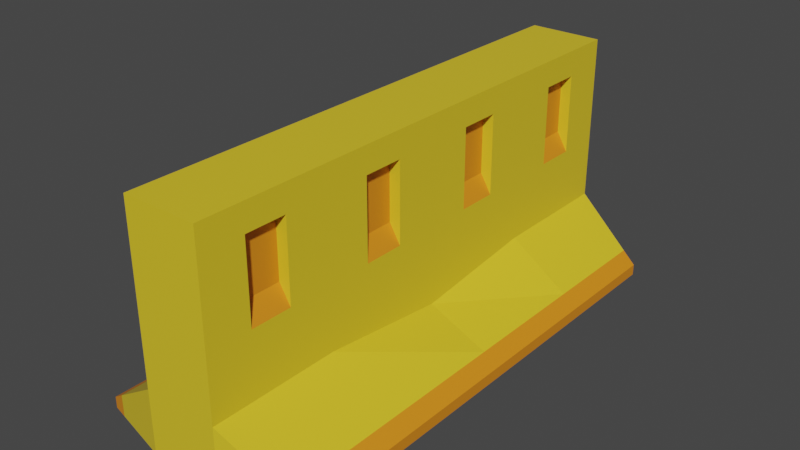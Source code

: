 # Source: RoadBlock.blend  (saved by Blender 2.82.7; exported with 4.5.12 LTS)
import bpy
from mathutils import Matrix  # noqa: F401  (used for matrix-valued properties, if any)

bpy.ops.wm.read_factory_settings(use_empty=True)
scene = bpy.context.scene
scene.name = 'Scene'

# ---- collections
col_collection = bpy.data.collections.new('Collection'); scene.collection.children.link(col_collection)

# ---- materials (node trees are filled in below, after node groups)
mat_safety_yellow = bpy.data.materials.new('Safety Yellow')
mat_safety_yellow.alpha_threshold = 0.0
mat_safety_yellow.use_transparent_shadow = False
mat_safety_yellow.line_color = (0.0, 0.0, 0.0, 1.0)
mat_darkeryellow = bpy.data.materials.new('DarkerYellow')
mat_darkeryellow.use_transparent_shadow = False

# ---- material node trees
mat_safety_yellow.use_nodes = True; mat_safety_yellow.node_tree.nodes.clear()
_N = mat_safety_yellow.node_tree.nodes; _L = mat_safety_yellow.node_tree.links
n0 = _N.new('ShaderNodeOutputMaterial'); n0.name = 'Material Output'; n0.location = (300, 300)
n1 = _N.new('ShaderNodeBsdfPrincipled'); n1.name = 'Principled BSDF'; n1.location = (10, 300)
n1.distribution = 'GGX'
n1.subsurface_method = 'BURLEY'
n1.inputs[0].default_value = (0.8, 0.5832, 0.02444, 1.0)
n1.inputs[2].default_value = 0.4
n1.inputs[3].default_value = 1.45
n1.inputs[27].default_value = (0.0, 0.0, 0.0, 1.0)
n1.inputs[28].default_value = 1.0
_L.new(n1.outputs[0], n0.inputs[0])
n0.is_active_output = True
mat_darkeryellow.use_nodes = True; mat_darkeryellow.node_tree.nodes.clear()
_N = mat_darkeryellow.node_tree.nodes; _L = mat_darkeryellow.node_tree.links
n0 = _N.new('ShaderNodeOutputMaterial'); n0.name = 'Material Output'; n0.location = (300, 300)
n1 = _N.new('ShaderNodeBsdfPrincipled'); n1.name = 'Principled BSDF'; n1.location = (10, 300)
n1.distribution = 'GGX'
n1.subsurface_method = 'BURLEY'
n1.inputs[0].default_value = (0.8, 0.2544, 0.01104, 1.0)
n1.inputs[3].default_value = 1.45
n1.inputs[27].default_value = (0.0, 0.0, 0.0, 1.0)
n1.inputs[28].default_value = 1.0
_L.new(n1.outputs[0], n0.inputs[0])
n0.is_active_output = True

# ---- world
world_world = bpy.data.worlds.new('World'); scene.world = world_world
world_world.use_nodes = True; world_world.node_tree.nodes.clear()
_N = world_world.node_tree.nodes; _L = world_world.node_tree.links
n0 = _N.new('ShaderNodeOutputWorld'); n0.name = 'World Output'; n0.location = (300, 300)
n1 = _N.new('ShaderNodeBackground'); n1.name = 'Background'; n1.location = (10, 300)
n1.inputs[0].default_value = (0.05088, 0.05088, 0.05088, 1.0)
_L.new(n1.outputs[0], n0.inputs[0])
n0.is_active_output = True
world_world.color = (0.05088, 0.05088, 0.05088)
world_world.use_sun_shadow = False
world_world.sun_shadow_jitter_overblur = 0.0

# ---- meshes
me_cube = bpy.data.meshes.new('Cube')
me_cube.from_pydata([(1.5, -3.25, 0.15), (1.5, -3.25, 0.0), (0.5, -2.9, 1.695), (0.5, -3.5, 0.0), (0.5, -2.9, 2.763), (0.5, -0.6, 1.695), (0.5, -0.6, 2.763), (1.5, -1.75, 0.15), (0.5, -1.75, 0.0), (0.5, -2.35, 1.695), (0.5, -2.35, 2.763), (1.5, -1.75, 0.0), (0.5, -1.15, 1.695), (0.5, -3.5, 0.8446), (0.5, -1.15, 2.763), (0.5, -3.5, 3.113), (0.5, -1.75, 0.8446), (0.5, -1.75, 3.113), (0.35, -2.35, 1.945), (0.35, -2.9, 1.945), (0.35, -2.35, 2.763), (0.35, -2.9, 2.763), (0.35, -0.6, 1.945), (0.35, -0.6, 2.763), (0.35, -1.15, 1.945), (0.35, -1.15, 2.763), (1.3, -3.3, 0.0), (1.3, -3.3, 0.2889), (1.3, -1.75, 0.2889), (1.3, -1.75, 0.0), (-1.5, -3.25, 0.15), (-1.5, -3.25, 0.0), (-0.5, -2.9, 1.695), (-0.5, -3.5, 0.0), (-0.5, -2.9, 2.763), (-0.5, -0.6, 1.695), (-0.5, -0.6, 2.763), (-1.5, -1.75, 0.15), (-0.5, -1.75, 0.0), (-0.5, -2.35, 1.695), (-0.5, -2.35, 2.763), (-1.5, -1.75, 0.0), (-0.5, -1.15, 1.695), (-0.5, -3.5, 0.8446), (-0.5, -1.15, 2.763), (-0.5, -3.5, 3.113), (-0.5, -1.75, 0.8446), (-0.5, -1.75, 3.113), (0.0, -3.5, 0.0), (0.0, -3.5, 0.8446), (0.0, -3.5, 3.113), (0.0, -1.75, 3.113), (0.0, -1.75, 0.0), (-0.35, -2.35, 1.945), (-0.35, -2.9, 1.945), (-0.35, -2.35, 2.763), (-0.35, -2.9, 2.763), (-0.35, -0.6, 1.945), (-0.35, -0.6, 2.763), (-0.35, -1.15, 1.945), (-0.35, -1.15, 2.763), (-1.3, -3.3, 0.0), (-1.3, -3.3, 0.2889), (-1.3, -1.75, 0.2889), (-1.3, -1.75, 0.0), (1.5, 3.25, 0.15), (1.5, 3.25, 0.0), (0.5, 2.9, 1.695), (0.5, 3.5, 0.0), (0.5, 2.9, 2.763), (1.5, 0.0, 0.15), (1.5, 0.0, 0.0), (0.5, 0.0, 0.0), (0.5, 0.6, 1.695), (0.5, 0.6, 2.763), (1.5, 1.75, 0.15), (0.5, 1.75, 0.0), (0.5, 2.35, 1.695), (0.5, 2.35, 2.763), (1.5, 1.75, 0.0), (0.5, 1.15, 1.695), (0.5, 3.5, 0.8446), (0.5, 1.15, 2.763), (0.5, 3.5, 3.113), (0.5, 1.75, 0.8446), (0.5, 1.75, 3.113), (0.5, 0.0, 0.6446), (0.5, 0.0, 3.113), (0.35, 2.35, 1.945), (0.35, 2.9, 1.945), (0.35, 2.35, 2.763), (0.35, 2.9, 2.763), (0.35, 0.6, 1.945), (0.35, 0.6, 2.763), (0.35, 1.15, 1.945), (0.35, 1.15, 2.763), (1.3, 3.3, 0.0), (1.3, 3.3, 0.2889), (1.3, 0.0, 0.2889), (1.3, 0.0, 0.0), (1.3, 1.75, 0.2889), (1.3, 1.75, 0.0), (-1.5, 3.25, 0.15), (-1.5, 3.25, 0.0), (-0.5, 2.9, 1.695), (-0.5, 3.5, 0.0), (-0.5, 2.9, 2.763), (-1.5, 0.0, 0.15), (-1.5, 0.0, 0.0), (-0.5, 0.0, 0.0), (-0.5, 0.6, 1.695), (-0.5, 0.6, 2.763), (-1.5, 1.75, 0.15), (-0.5, 1.75, 0.0), (-0.5, 2.35, 1.695), (-0.5, 2.35, 2.763), (-1.5, 1.75, 0.0), (-0.5, 1.15, 1.695), (-0.5, 3.5, 0.8446), (-0.5, 1.15, 2.763), (-0.5, 3.5, 3.113), (-0.5, 1.75, 0.8446), (-0.5, 1.75, 3.113), (-0.5, 0.0, 0.6446), (-0.5, 0.0, 3.113), (0.0, 3.5, 0.0), (0.0, 3.5, 0.8446), (0.0, 3.5, 3.113), (0.0, 0.0, 3.113), (0.0, 0.0, 0.0), (0.0, 1.75, 3.113), (0.0, 1.75, 0.0), (-0.35, 2.35, 1.945), (-0.35, 2.9, 1.945), (-0.35, 2.35, 2.763), (-0.35, 2.9, 2.763), (-0.35, 0.6, 1.945), (-0.35, 0.6, 2.763), (-0.35, 1.15, 1.945), (-0.35, 1.15, 2.763), (-1.3, 3.3, 0.0), (-1.3, 3.3, 0.2889), (-1.3, 0.0, 0.2889), (-1.3, 0.0, 0.0), (-1.3, 1.75, 0.2889), (-1.3, 1.75, 0.0)], [], [(29, 11, 1, 26), (11, 7, 0, 1), (52, 8, 3, 48), (26, 27, 13, 3), (49, 13, 15, 50), (12, 5, 22, 24), (129, 72, 8, 52), (71, 70, 7, 11), (99, 71, 11, 29), (10, 4, 21, 20), (9, 2, 13, 16), (4, 10, 17, 15), (2, 4, 15, 13), (10, 9, 16, 17), (6, 5, 86, 87), (5, 12, 16, 86), (14, 6, 87, 17), (12, 14, 17, 16), (87, 128, 51, 17), (17, 51, 50, 15), (3, 13, 49, 48), (24, 22, 23, 25), (19, 18, 20, 21), (4, 2, 19, 21), (6, 14, 25, 23), (9, 10, 20, 18), (14, 12, 24, 25), (2, 9, 18, 19), (5, 6, 23, 22), (72, 99, 29, 8), (70, 98, 28, 7), (7, 28, 27, 0), (1, 0, 27, 26), (8, 29, 26, 3), (13, 27, 28, 16), (16, 28, 98, 86), (64, 61, 31, 41), (41, 31, 30, 37), (52, 48, 33, 38), (61, 33, 43, 62), (49, 50, 45, 43), (42, 59, 57, 35), (129, 52, 38, 109), (108, 41, 37, 107), (143, 64, 41, 108), (40, 55, 56, 34), (39, 46, 43, 32), (34, 45, 47, 40), (32, 43, 45, 34), (40, 47, 46, 39), (36, 124, 123, 35), (35, 123, 46, 42), (44, 47, 124, 36), (42, 46, 47, 44), (124, 47, 51, 128), (47, 45, 50, 51), (33, 48, 49, 43), (59, 60, 58, 57), (54, 56, 55, 53), (34, 56, 54, 32), (36, 58, 60, 44), (39, 53, 55, 40), (44, 60, 59, 42), (32, 54, 53, 39), (35, 57, 58, 36), (109, 38, 64, 143), (107, 37, 63, 142), (37, 30, 62, 63), (31, 61, 62, 30), (38, 33, 61, 64), (62, 43, 46, 63), (63, 46, 123, 142), (101, 96, 66, 79), (79, 66, 65, 75), (131, 125, 68, 76), (96, 68, 81, 97), (126, 127, 83, 81), (80, 94, 92, 73), (129, 131, 76, 72), (71, 79, 75, 70), (99, 101, 79, 71), (78, 90, 91, 69), (77, 84, 81, 67), (69, 83, 85, 78), (67, 81, 83, 69), (78, 85, 84, 77), (74, 87, 86, 73), (73, 86, 84, 80), (82, 85, 87, 74), (80, 84, 85, 82), (87, 85, 130, 128), (85, 83, 127, 130), (68, 125, 126, 81), (94, 95, 93, 92), (89, 91, 90, 88), (69, 91, 89, 67), (74, 93, 95, 82), (77, 88, 90, 78), (82, 95, 94, 80), (67, 89, 88, 77), (73, 92, 93, 74), (72, 76, 101, 99), (70, 75, 100, 98), (75, 65, 97, 100), (66, 96, 97, 65), (76, 68, 96, 101), (97, 81, 84, 100), (100, 84, 86, 98), (145, 116, 103, 140), (116, 112, 102, 103), (131, 113, 105, 125), (140, 141, 118, 105), (126, 118, 120, 127), (117, 110, 136, 138), (129, 109, 113, 131), (108, 107, 112, 116), (143, 108, 116, 145), (115, 106, 135, 134), (114, 104, 118, 121), (106, 115, 122, 120), (104, 106, 120, 118), (115, 114, 121, 122), (111, 110, 123, 124), (110, 117, 121, 123), (119, 111, 124, 122), (117, 119, 122, 121), (124, 128, 130, 122), (122, 130, 127, 120), (105, 118, 126, 125), (138, 136, 137, 139), (133, 132, 134, 135), (106, 104, 133, 135), (111, 119, 139, 137), (114, 115, 134, 132), (119, 117, 138, 139), (104, 114, 132, 133), (110, 111, 137, 136), (109, 143, 145, 113), (107, 142, 144, 112), (112, 144, 141, 102), (103, 102, 141, 140), (113, 145, 140, 105), (118, 141, 144, 121), (121, 144, 142, 123)])
me_cube.polygons.foreach_set('material_index', [1, 1, 0, 0, 0, 1, 0, 1, 1, 0, 0, 0, 0, 0, 0, 0, 0, 0, 0, 0, 0, 1, 1, 0, 0, 0, 0, 1, 0, 0, 1, 1, 1, 0, 0, 0, 1, 1, 0, 0, 0, 1, 0, 1, 1, 0, 0, 0, 0, 0, 0, 0, 0, 0, 0, 0, 0, 1, 1, 0, 0, 0, 0, 1, 0, 0, 1, 1, 1, 0, 0, 0, 1, 1, 0, 0, 0, 1, 0, 1, 1, 0, 0, 0, 0, 0, 0, 0, 0, 0, 0, 0, 0, 1, 1, 0, 0, 0, 0, 1, 0, 0, 1, 1, 1, 0, 0, 0, 1, 1, 0, 0, 0, 1, 0, 1, 1, 0, 0, 0, 0, 0, 0, 0, 0, 0, 0, 0, 0, 1, 1, 0, 0, 0, 0, 1, 0, 0, 1, 1, 1, 0, 0, 0])
_uv = me_cube.uv_layers.new(name='UVMap')
_uv.uv.foreach_set('vector', [0.35, 0.6875, 0.375, 0.6875, 0.375, 0.75, 0.35, 0.75, 0.375, 0.6875, 0.625, 0.6875, 0.625, 0.75, 0.375, 0.75, 0.2188, 0.6875, 0.25, 0.6875, 0.25, 0.75, 0.2188, 0.75, 0.375, 0.775, 0.625, 0.775, 0.625, 0.875, 0.375, 0.875, 0.625, 0.9062, 0.625, 0.875, 0.625, 0.875, 0.625, 0.9062, 0.75, 0.6661, 0.75, 0.6464, 0.75, 0.6464, 0.75, 0.6661, 0.2188, 0.625, 0.25, 0.625, 0.25, 0.6875, 0.2188, 0.6875, 0.375, 0.625, 0.625, 0.625, 0.625, 0.6875, 0.375, 0.6875, 0.35, 0.625, 0.375, 0.625, 0.375, 0.6875, 0.35, 0.6875, 0.75, 0.7089, 0.75, 0.7286, 0.75, 0.7286, 0.75, 0.7089, 0.75, 0.7089, 0.75, 0.7286, 0.75, 0.75, 0.75, 0.6875, 0.75, 0.7286, 0.75, 0.7089, 0.75, 0.6875, 0.75, 0.75, 0.75, 0.7286, 0.75, 0.7286, 0.75, 0.75, 0.75, 0.75, 0.75, 0.7089, 0.75, 0.7089, 0.75, 0.6875, 0.75, 0.6875, 0.75, 0.6464, 0.75, 0.6464, 0.75, 0.625, 0.75, 0.625, 0.75, 0.6464, 0.75, 0.6661, 0.75, 0.6875, 0.75, 0.625, 0.75, 0.6661, 0.75, 0.6464, 0.75, 0.625, 0.75, 0.6875, 0.75, 0.6661, 0.75, 0.6661, 0.75, 0.6875, 0.75, 0.6875, 0.75, 0.625, 0.7812, 0.625, 0.7812, 0.6875, 0.75, 0.6875, 0.75, 0.6875, 0.7812, 0.6875, 0.7812, 0.75, 0.75, 0.75, 0.375, 0.875, 0.625, 0.875, 0.625, 0.9062, 0.375, 0.9062, 0.75, 0.6661, 0.75, 0.6464, 0.75, 0.6464, 0.75, 0.6661, 0.75, 0.7286, 0.75, 0.7089, 0.75, 0.7089, 0.75, 0.7286, 0.75, 0.7286, 0.75, 0.7286, 0.75, 0.7286, 0.75, 0.7286, 0.75, 0.6464, 0.75, 0.6661, 0.75, 0.6661, 0.75, 0.6464, 0.75, 0.7089, 0.75, 0.7089, 0.75, 0.7089, 0.75, 0.7089, 0.75, 0.6661, 0.75, 0.6661, 0.75, 0.6661, 0.75, 0.6661, 0.75, 0.7286, 0.75, 0.7089, 0.75, 0.7089, 0.75, 0.7286, 0.75, 0.6464, 0.75, 0.6464, 0.75, 0.6464, 0.75, 0.6464, 0.25, 0.625, 0.35, 0.625, 0.35, 0.6875, 0.25, 0.6875, 0.625, 0.625, 0.65, 0.625, 0.65, 0.6875, 0.625, 0.6875, 0.625, 0.6875, 0.65, 0.6875, 0.65, 0.75, 0.625, 0.75, 0.375, 0.75, 0.625, 0.75, 0.625, 0.775, 0.375, 0.775, 0.25, 0.6875, 0.35, 0.6875, 0.35, 0.75, 0.25, 0.75, 0.75, 0.75, 0.65, 0.75, 0.65, 0.6875, 0.75, 0.6875, 0.75, 0.6875, 0.65, 0.6875, 0.65, 0.625, 0.75, 0.625, 0.35, 0.6875, 0.35, 0.75, 0.375, 0.75, 0.375, 0.6875, 0.375, 0.6875, 0.375, 0.75, 0.625, 0.75, 0.625, 0.6875, 0.2188, 0.6875, 0.2188, 0.75, 0.25, 0.75, 0.25, 0.6875, 0.375, 0.775, 0.375, 0.875, 0.625, 0.875, 0.625, 0.775, 0.625, 0.9062, 0.625, 0.9062, 0.625, 0.875, 0.625, 0.875, 0.75, 0.6661, 0.75, 0.6661, 0.75, 0.6464, 0.75, 0.6464, 0.2188, 0.625, 0.2188, 0.6875, 0.25, 0.6875, 0.25, 0.625, 0.375, 0.625, 0.375, 0.6875, 0.625, 0.6875, 0.625, 0.625, 0.35, 0.625, 0.35, 0.6875, 0.375, 0.6875, 0.375, 0.625, 0.75, 0.7089, 0.75, 0.7089, 0.75, 0.7286, 0.75, 0.7286, 0.75, 0.7089, 0.75, 0.6875, 0.75, 0.75, 0.75, 0.7286, 0.75, 0.7286, 0.75, 0.75, 0.75, 0.6875, 0.75, 0.7089, 0.75, 0.7286, 0.75, 0.75, 0.75, 0.75, 0.75, 0.7286, 0.75, 0.7089, 0.75, 0.6875, 0.75, 0.6875, 0.75, 0.7089, 0.75, 0.6464, 0.75, 0.625, 0.75, 0.625, 0.75, 0.6464, 0.75, 0.6464, 0.75, 0.625, 0.75, 0.6875, 0.75, 0.6661, 0.75, 0.6661, 0.75, 0.6875, 0.75, 0.625, 0.75, 0.6464, 0.75, 0.6661, 0.75, 0.6875, 0.75, 0.6875, 0.75, 0.6661, 0.75, 0.625, 0.75, 0.6875, 0.7812, 0.6875, 0.7812, 0.625, 0.75, 0.6875, 0.75, 0.75, 0.7812, 0.75, 0.7812, 0.6875, 0.375, 0.875, 0.375, 0.9062, 0.625, 0.9062, 0.625, 0.875, 0.75, 0.6661, 0.75, 0.6661, 0.75, 0.6464, 0.75, 0.6464, 0.75, 0.7286, 0.75, 0.7286, 0.75, 0.7089, 0.75, 0.7089, 0.75, 0.7286, 0.75, 0.7286, 0.75, 0.7286, 0.75, 0.7286, 0.75, 0.6464, 0.75, 0.6464, 0.75, 0.6661, 0.75, 0.6661, 0.75, 0.7089, 0.75, 0.7089, 0.75, 0.7089, 0.75, 0.7089, 0.75, 0.6661, 0.75, 0.6661, 0.75, 0.6661, 0.75, 0.6661, 0.75, 0.7286, 0.75, 0.7286, 0.75, 0.7089, 0.75, 0.7089, 0.75, 0.6464, 0.75, 0.6464, 0.75, 0.6464, 0.75, 0.6464, 0.25, 0.625, 0.25, 0.6875, 0.35, 0.6875, 0.35, 0.625, 0.625, 0.625, 0.625, 0.6875, 0.65, 0.6875, 0.65, 0.625, 0.625, 0.6875, 0.625, 0.75, 0.65, 0.75, 0.65, 0.6875, 0.375, 0.75, 0.375, 0.775, 0.625, 0.775, 0.625, 0.75, 0.25, 0.6875, 0.25, 0.75, 0.35, 0.75, 0.35, 0.6875, 0.65, 0.75, 0.75, 0.75, 0.75, 0.6875, 0.65, 0.6875, 0.65, 0.6875, 0.75, 0.6875, 0.75, 0.625, 0.65, 0.625, 0.35, 0.6875, 0.35, 0.75, 0.375, 0.75, 0.375, 0.6875, 0.375, 0.6875, 0.375, 0.75, 0.625, 0.75, 0.625, 0.6875, 0.2188, 0.6875, 0.2188, 0.75, 0.25, 0.75, 0.25, 0.6875, 0.375, 0.775, 0.375, 0.875, 0.625, 0.875, 0.625, 0.775, 0.625, 0.9062, 0.625, 0.9062, 0.625, 0.875, 0.625, 0.875, 0.75, 0.6661, 0.75, 0.6661, 0.75, 0.6464, 0.75, 0.6464, 0.2188, 0.625, 0.2188, 0.6875, 0.25, 0.6875, 0.25, 0.625, 0.375, 0.625, 0.375, 0.6875, 0.625, 0.6875, 0.625, 0.625, 0.35, 0.625, 0.35, 0.6875, 0.375, 0.6875, 0.375, 0.625, 0.75, 0.7089, 0.75, 0.7089, 0.75, 0.7286, 0.75, 0.7286, 0.75, 0.7089, 0.75, 0.6875, 0.75, 0.75, 0.75, 0.7286, 0.75, 0.7286, 0.75, 0.75, 0.75, 0.6875, 0.75, 0.7089, 0.75, 0.7286, 0.75, 0.75, 0.75, 0.75, 0.75, 0.7286, 0.75, 0.7089, 0.75, 0.6875, 0.75, 0.6875, 0.75, 0.7089, 0.75, 0.6464, 0.75, 0.625, 0.75, 0.625, 0.75, 0.6464, 0.75, 0.6464, 0.75, 0.625, 0.75, 0.6875, 0.75, 0.6661, 0.75, 0.6661, 0.75, 0.6875, 0.75, 0.625, 0.75, 0.6464, 0.75, 0.6661, 0.75, 0.6875, 0.75, 0.6875, 0.75, 0.6661, 0.75, 0.625, 0.75, 0.6875, 0.7812, 0.6875, 0.7812, 0.625, 0.75, 0.6875, 0.75, 0.75, 0.7812, 0.75, 0.7812, 0.6875, 0.375, 0.875, 0.375, 0.9062, 0.625, 0.9062, 0.625, 0.875, 0.75, 0.6661, 0.75, 0.6661, 0.75, 0.6464, 0.75, 0.6464, 0.75, 0.7286, 0.75, 0.7286, 0.75, 0.7089, 0.75, 0.7089, 0.75, 0.7286, 0.75, 0.7286, 0.75, 0.7286, 0.75, 0.7286, 0.75, 0.6464, 0.75, 0.6464, 0.75, 0.6661, 0.75, 0.6661, 0.75, 0.7089, 0.75, 0.7089, 0.75, 0.7089, 0.75, 0.7089, 0.75, 0.6661, 0.75, 0.6661, 0.75, 0.6661, 0.75, 0.6661, 0.75, 0.7286, 0.75, 0.7286, 0.75, 0.7089, 0.75, 0.7089, 0.75, 0.6464, 0.75, 0.6464, 0.75, 0.6464, 0.75, 0.6464, 0.25, 0.625, 0.25, 0.6875, 0.35, 0.6875, 0.35, 0.625, 0.625, 0.625, 0.625, 0.6875, 0.65, 0.6875, 0.65, 0.625, 0.625, 0.6875, 0.625, 0.75, 0.65, 0.75, 0.65, 0.6875, 0.375, 0.75, 0.375, 0.775, 0.625, 0.775, 0.625, 0.75, 0.25, 0.6875, 0.25, 0.75, 0.35, 0.75, 0.35, 0.6875, 0.65, 0.75, 0.75, 0.75, 0.75, 0.6875, 0.65, 0.6875, 0.65, 0.6875, 0.75, 0.6875, 0.75, 0.625, 0.65, 0.625, 0.35, 0.6875, 0.375, 0.6875, 0.375, 0.75, 0.35, 0.75, 0.375, 0.6875, 0.625, 0.6875, 0.625, 0.75, 0.375, 0.75, 0.2188, 0.6875, 0.25, 0.6875, 0.25, 0.75, 0.2188, 0.75, 0.375, 0.775, 0.625, 0.775, 0.625, 0.875, 0.375, 0.875, 0.625, 0.9062, 0.625, 0.875, 0.625, 0.875, 0.625, 0.9062, 0.75, 0.6661, 0.75, 0.6464, 0.75, 0.6464, 0.75, 0.6661, 0.2188, 0.625, 0.25, 0.625, 0.25, 0.6875, 0.2188, 0.6875, 0.375, 0.625, 0.625, 0.625, 0.625, 0.6875, 0.375, 0.6875, 0.35, 0.625, 0.375, 0.625, 0.375, 0.6875, 0.35, 0.6875, 0.75, 0.7089, 0.75, 0.7286, 0.75, 0.7286, 0.75, 0.7089, 0.75, 0.7089, 0.75, 0.7286, 0.75, 0.75, 0.75, 0.6875, 0.75, 0.7286, 0.75, 0.7089, 0.75, 0.6875, 0.75, 0.75, 0.75, 0.7286, 0.75, 0.7286, 0.75, 0.75, 0.75, 0.75, 0.75, 0.7089, 0.75, 0.7089, 0.75, 0.6875, 0.75, 0.6875, 0.75, 0.6464, 0.75, 0.6464, 0.75, 0.625, 0.75, 0.625, 0.75, 0.6464, 0.75, 0.6661, 0.75, 0.6875, 0.75, 0.625, 0.75, 0.6661, 0.75, 0.6464, 0.75, 0.625, 0.75, 0.6875, 0.75, 0.6661, 0.75, 0.6661, 0.75, 0.6875, 0.75, 0.6875, 0.75, 0.625, 0.7812, 0.625, 0.7812, 0.6875, 0.75, 0.6875, 0.75, 0.6875, 0.7812, 0.6875, 0.7812, 0.75, 0.75, 0.75, 0.375, 0.875, 0.625, 0.875, 0.625, 0.9062, 0.375, 0.9062, 0.75, 0.6661, 0.75, 0.6464, 0.75, 0.6464, 0.75, 0.6661, 0.75, 0.7286, 0.75, 0.7089, 0.75, 0.7089, 0.75, 0.7286, 0.75, 0.7286, 0.75, 0.7286, 0.75, 0.7286, 0.75, 0.7286, 0.75, 0.6464, 0.75, 0.6661, 0.75, 0.6661, 0.75, 0.6464, 0.75, 0.7089, 0.75, 0.7089, 0.75, 0.7089, 0.75, 0.7089, 0.75, 0.6661, 0.75, 0.6661, 0.75, 0.6661, 0.75, 0.6661, 0.75, 0.7286, 0.75, 0.7089, 0.75, 0.7089, 0.75, 0.7286, 0.75, 0.6464, 0.75, 0.6464, 0.75, 0.6464, 0.75, 0.6464, 0.25, 0.625, 0.35, 0.625, 0.35, 0.6875, 0.25, 0.6875, 0.625, 0.625, 0.65, 0.625, 0.65, 0.6875, 0.625, 0.6875, 0.625, 0.6875, 0.65, 0.6875, 0.65, 0.75, 0.625, 0.75, 0.375, 0.75, 0.625, 0.75, 0.625, 0.775, 0.375, 0.775, 0.25, 0.6875, 0.35, 0.6875, 0.35, 0.75, 0.25, 0.75, 0.75, 0.75, 0.65, 0.75, 0.65, 0.6875, 0.75, 0.6875, 0.75, 0.6875, 0.65, 0.6875, 0.65, 0.625, 0.75, 0.625])
me_cube.materials.append(mat_safety_yellow)
me_cube.materials.append(mat_darkeryellow)
me_cube.use_remesh_preserve_volume = False
me_cube.use_remesh_preserve_attributes = False
me_cube.use_mirror_vertex_groups = False
me_cube.update()

# ---- objects
ob_roadblock = bpy.data.objects.new('RoadBlock', me_cube)

# ---- transforms, parenting, visibility, modifiers, constraints
ob_roadblock.location = (0.0, 0.0, 0.0)
ob_roadblock.lock_rotations_4d = False
ob_roadblock.empty_display_type = 'ARROWS'
ob_roadblock.lineart.crease_threshold = 0.0

# ---- collection membership
col_collection.objects.link(ob_roadblock)

# ---- scene / render settings (as saved in the file)
scene.frame_start = 1; scene.frame_end = 250; scene.frame_set(1)
scene.render.engine = 'BLENDER_EEVEE_NEXT'
scene.cycles.use_denoising = False
scene.cycles.samples = 128
scene.cycles.sampling_pattern = 'TABULATED_SOBOL'
scene.cycles.use_adaptive_sampling = False
scene.cycles.use_light_tree = False
scene.view_settings.view_transform = 'Filmic'
bpy.context.view_layer.update()

# ---- added for rendering (the .blend has no active camera and no usable light): camera, sun
cam_auto = bpy.data.cameras.new('AutoCamera')
cam_auto.lens = 50.0
cam_auto.sensor_width = 36.0
cam_auto.clip_end = 1000.0
ob_auto_camera = bpy.data.objects.new('AutoCamera', cam_auto)
scene.collection.objects.link(ob_auto_camera)
ob_auto_camera.location = (7.61233, -9.1348, 7.64651)
ob_auto_camera.rotation_euler = (1.09748, -7.21219e-08, 0.694738)
scene.camera = ob_auto_camera
light_auto_sun = bpy.data.lights.new('AutoSun', 'SUN')
light_auto_sun.energy = 3.0
light_auto_sun.angle = 0.0523599
ob_auto_sun = bpy.data.objects.new('AutoSun', light_auto_sun)
scene.collection.objects.link(ob_auto_sun)
ob_auto_sun.rotation_euler = (0.872665, 0.174533, 0.523599)
bpy.context.view_layer.update()
